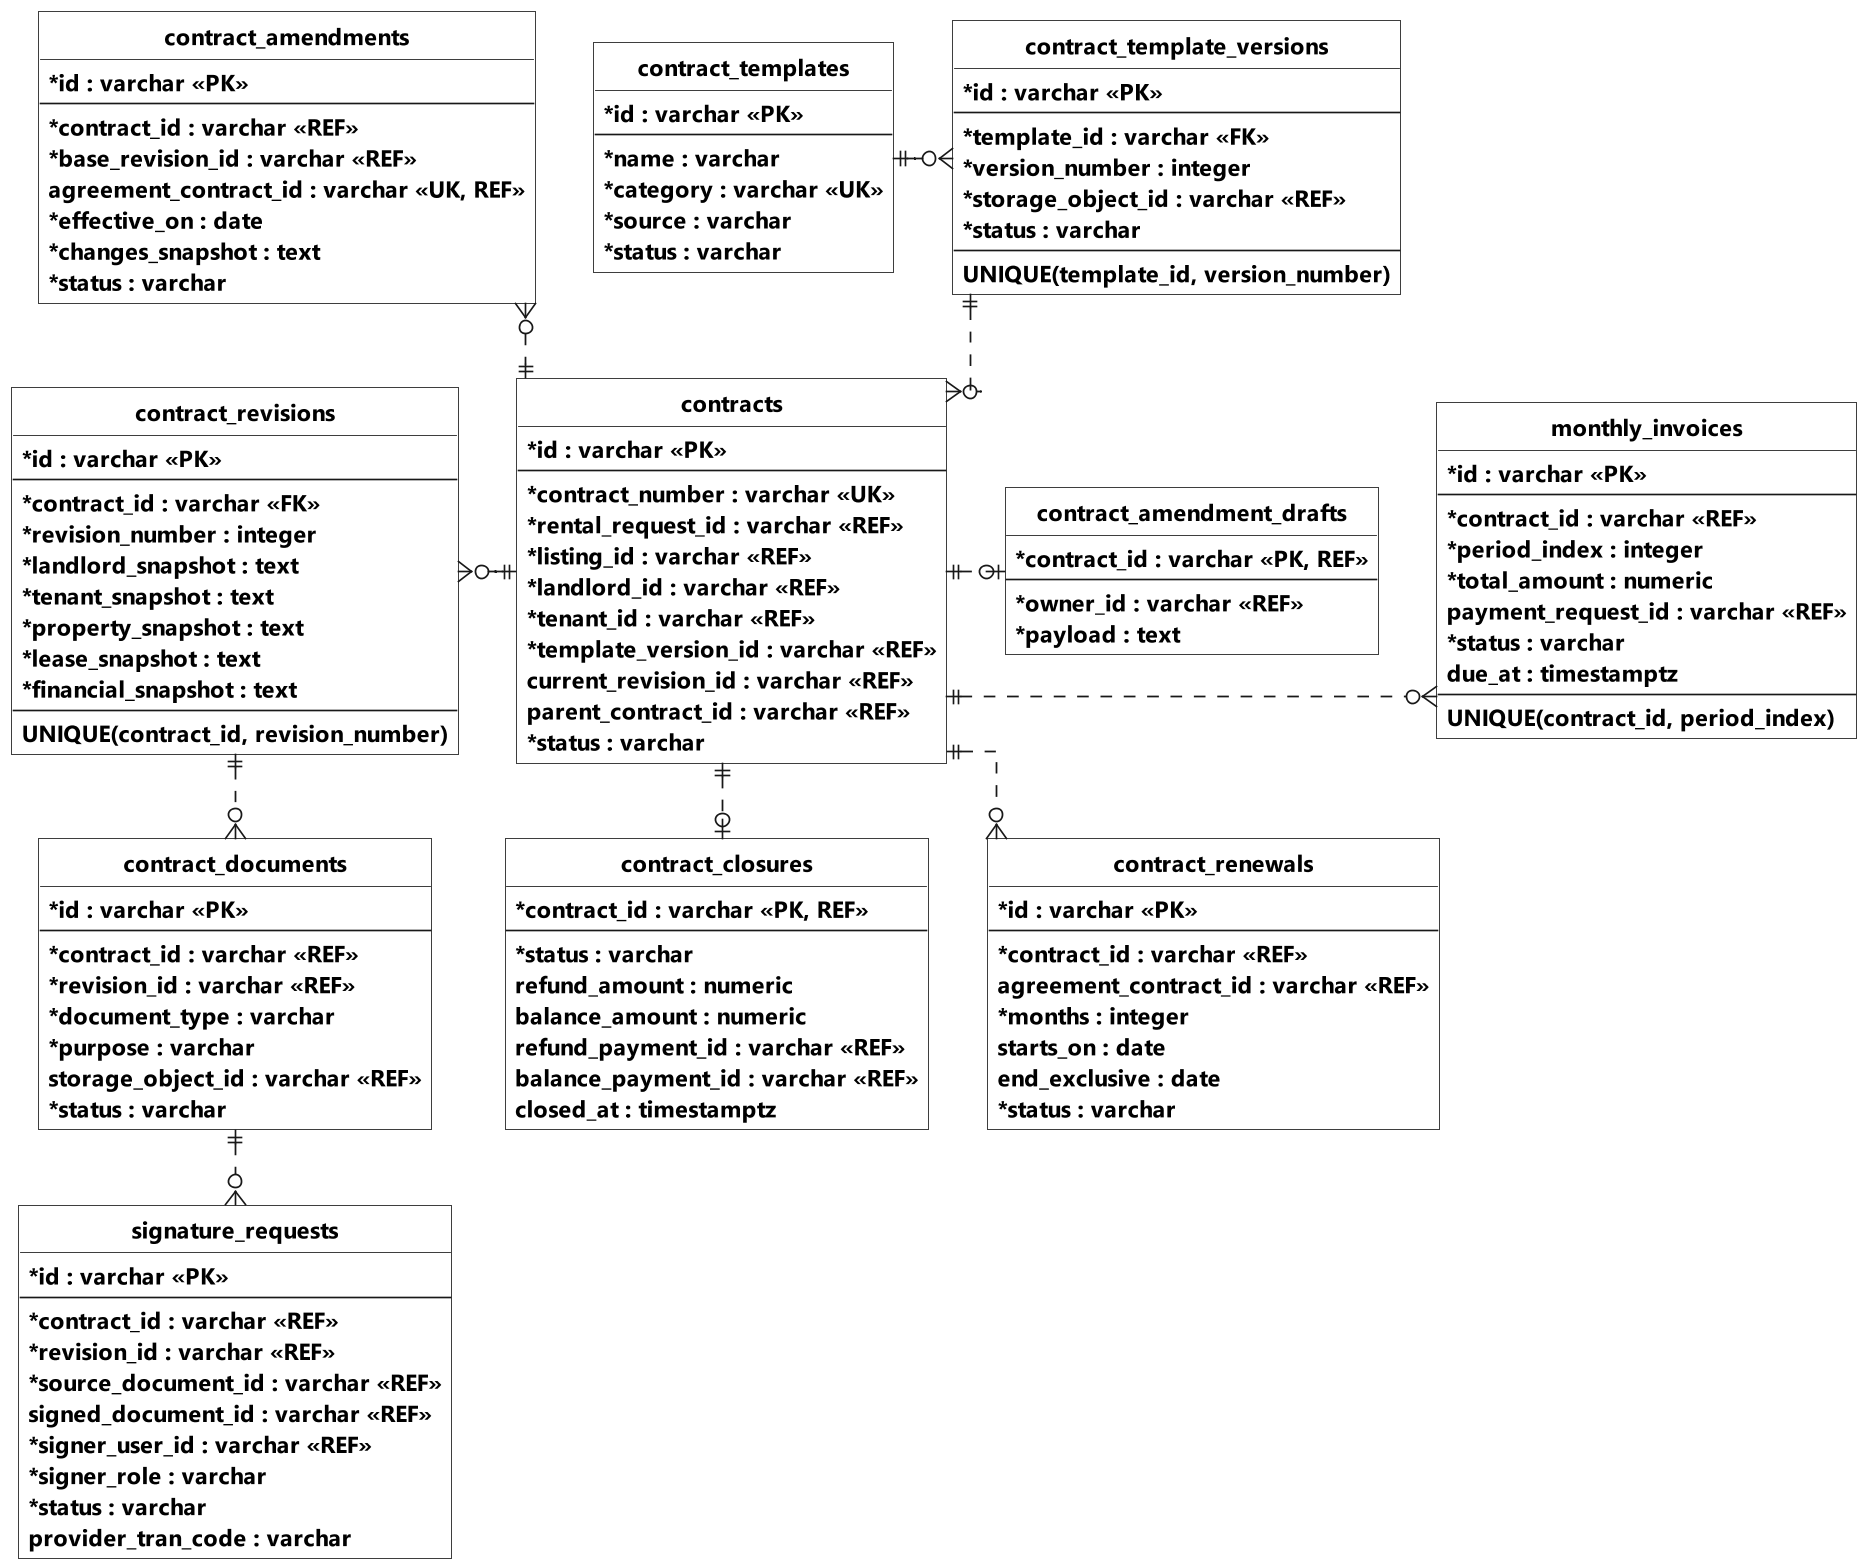

The diagram above was rendered by PlantUML. Its source (embedded in the PNG):
@startuml Hinh_3_25_ERD_Contract_Service
' Mục 3.4.2 - Một ERD chung cho Contract Service, gộp hai phần trước.
' Nguồn: hs-core-api/hs-contract-service/src/main/java/com/hs/contract/model.
' Giữ các trường và quan hệ chính để 11 bảng có thể đặt trong cùng một hình.
' Các ID scalar là REF, không tự biến thành FK. Không có tiêu đề/chú giải bên dưới.

top to bottom direction
hide circle
hide methods
skinparam monochrome true
skinparam shadowing false
skinparam backgroundColor white
skinparam dpi 200
scale 0.8
skinparam defaultFontName Segoe UI
skinparam defaultFontSize 15
skinparam defaultFontStyle bold
skinparam classFontSize 16
skinparam classFontStyle bold
skinparam classAttributeFontSize 14
skinparam classAttributeFontStyle bold
skinparam classAttributeIconSize 0
skinparam classBackgroundColor white
skinparam linetype ortho
skinparam nodesep 35
skinparam ranksep 45
skinparam roundcorner 0

entity "contract_templates" as Template {
    * id : varchar <<PK>>
    --
    * name : varchar
    * category : varchar <<UK>>
    * source : varchar
    * status : varchar
}

entity "contract_template_versions" as TemplateVersion {
    * id : varchar <<PK>>
    --
    * template_id : varchar <<FK>>
    * version_number : integer
    * storage_object_id : varchar <<REF>>
    * status : varchar
    --
    UNIQUE(template_id, version_number)
}

entity "contracts" as Contract {
    * id : varchar <<PK>>
    --
    * contract_number : varchar <<UK>>
    * rental_request_id : varchar <<REF>>
    * listing_id : varchar <<REF>>
    * landlord_id : varchar <<REF>>
    * tenant_id : varchar <<REF>>
    * template_version_id : varchar <<REF>>
    current_revision_id : varchar <<REF>>
    parent_contract_id : varchar <<REF>>
    * status : varchar
}

entity "contract_revisions" as Revision {
    * id : varchar <<PK>>
    --
    * contract_id : varchar <<FK>>
    * revision_number : integer
    * landlord_snapshot : text
    * tenant_snapshot : text
    * property_snapshot : text
    * lease_snapshot : text
    * financial_snapshot : text
    --
    UNIQUE(contract_id, revision_number)
}

entity "contract_documents" as Document {
    * id : varchar <<PK>>
    --
    * contract_id : varchar <<REF>>
    * revision_id : varchar <<REF>>
    * document_type : varchar
    * purpose : varchar
    storage_object_id : varchar <<REF>>
    * status : varchar
}

entity "signature_requests" as Signature {
    * id : varchar <<PK>>
    --
    * contract_id : varchar <<REF>>
    * revision_id : varchar <<REF>>
    * source_document_id : varchar <<REF>>
    signed_document_id : varchar <<REF>>
    * signer_user_id : varchar <<REF>>
    * signer_role : varchar
    * status : varchar
    provider_tran_code : varchar
}

entity "monthly_invoices" as Invoice {
    * id : varchar <<PK>>
    --
    * contract_id : varchar <<REF>>
    * period_index : integer
    * total_amount : numeric
    payment_request_id : varchar <<REF>>
    * status : varchar
    due_at : timestamptz
    --
    UNIQUE(contract_id, period_index)
}

entity "contract_amendments" as Amendment {
    * id : varchar <<PK>>
    --
    * contract_id : varchar <<REF>>
    * base_revision_id : varchar <<REF>>
    agreement_contract_id : varchar <<UK, REF>>
    * effective_on : date
    * changes_snapshot : text
    * status : varchar
}

entity "contract_amendment_drafts" as Draft {
    * contract_id : varchar <<PK, REF>>
    --
    * owner_id : varchar <<REF>>
    * payload : text
}

entity "contract_renewals" as Renewal {
    * id : varchar <<PK>>
    --
    * contract_id : varchar <<REF>>
    agreement_contract_id : varchar <<REF>>
    * months : integer
    starts_on : date
    end_exclusive : date
    * status : varchar
}

entity "contract_closures" as Closure {
    * contract_id : varchar <<PK, REF>>
    --
    * status : varchar
    refund_amount : numeric
    balance_amount : numeric
    refund_payment_id : varchar <<REF>>
    balance_payment_id : varchar <<REF>>
    closed_at : timestamptz
}

Template ||-right-o{ TemplateVersion
TemplateVersion ||-[dashed]down-o{ Contract
Contract ||-left-o{ Revision
Revision ||-[dashed]down-o{ Document
Document ||-[dashed]down-o{ Signature
Contract ||-[dashed]right-o{ Invoice
Contract ||-[dashed]up-o{ Amendment
Contract ||-[dashed]right-o| Draft
Contract ||-[dashed]down-o{ Renewal
Contract ||-[dashed]down-o| Closure

@enduml